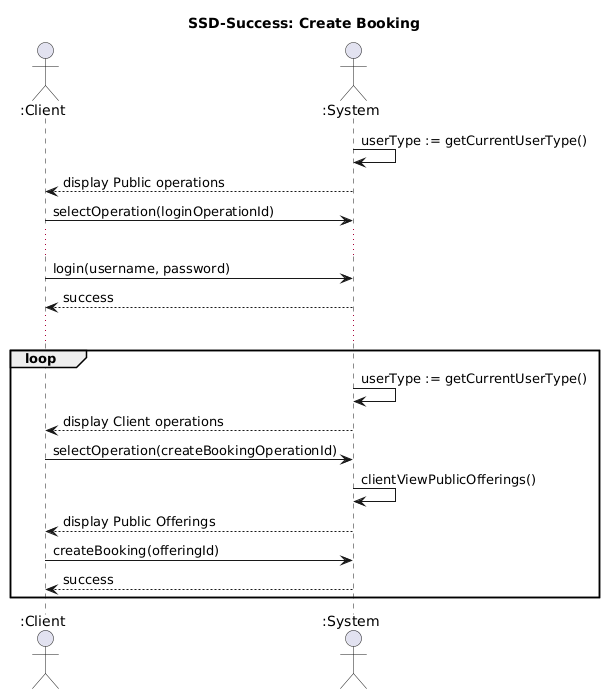

The diagram above was rendered by PlantUML. Its source (embedded in the PNG):
@startuml
title SSD-Success: Create Booking

actor Client as ":Client"
actor System as ":System"

System -> System: userType := getCurrentUserType()
Client <-- System: display Public operations
Client -> System: selectOperation(loginOperationId)
...
Client -> System: login(username, password)
Client <-- System: success
...
loop
System -> System: userType := getCurrentUserType()
Client <-- System: display Client operations
Client -> System: selectOperation(createBookingOperationId)
System -> System: clientViewPublicOfferings()
Client <-- System: display Public Offerings
Client -> System: createBooking(offeringId)
Client <-- System: success
end
@enduml